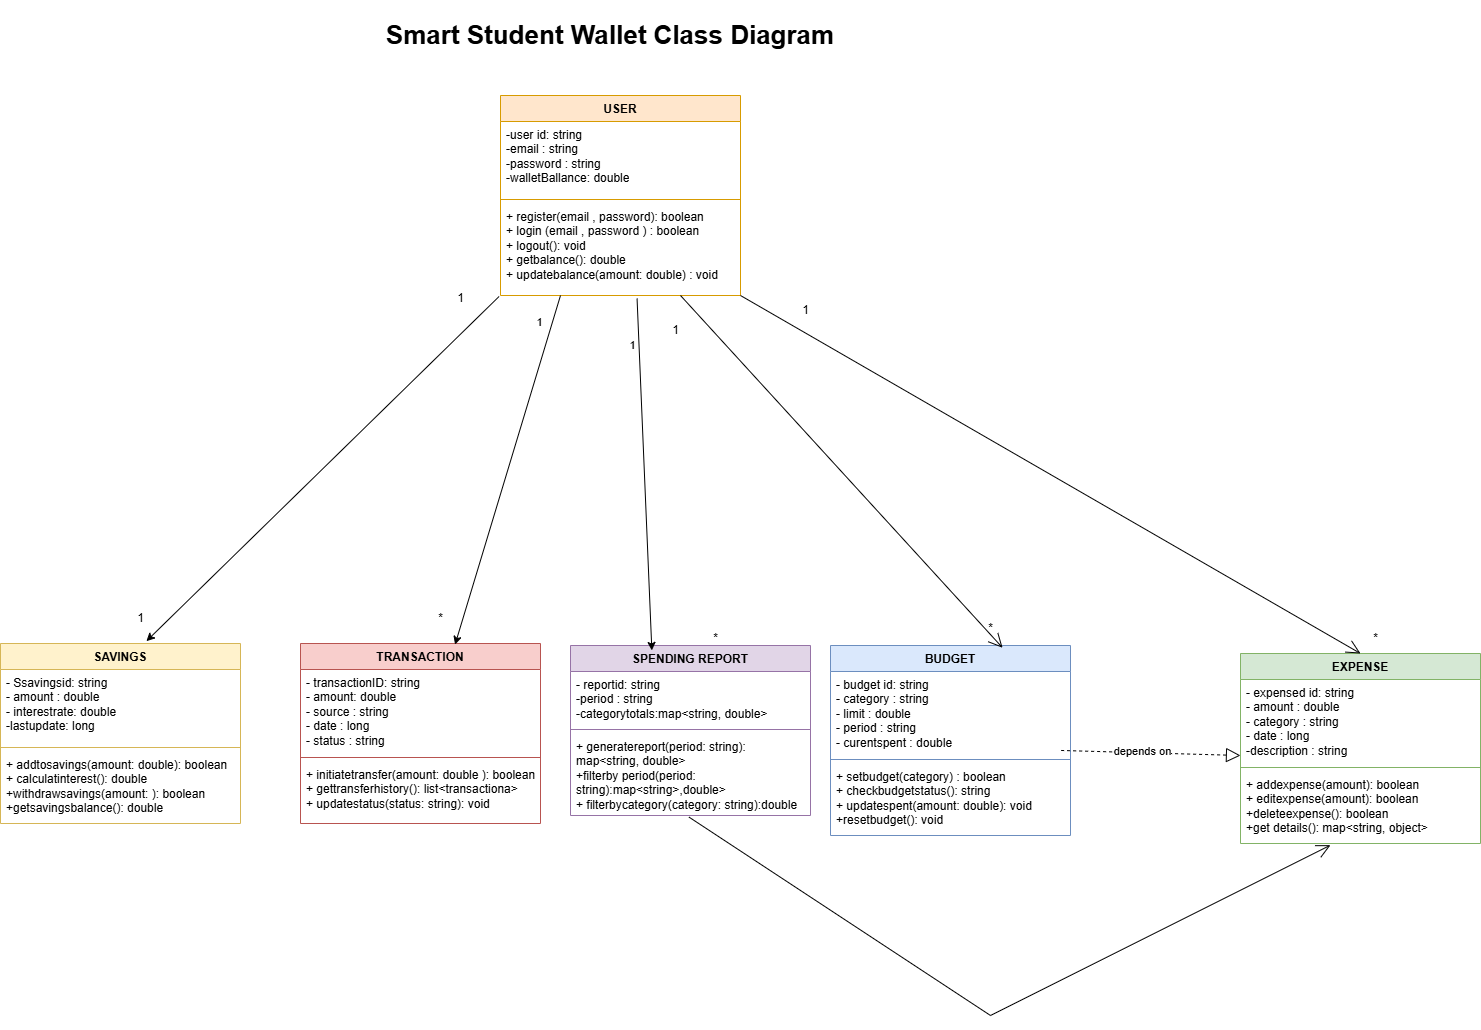

The diagram above was exported from draw.io. Its source (the exported page's mxGraphModel, read from the mxfile embedded in the PNG):
<mxGraphModel dx="3230" dy="2297" grid="1" gridSize="10" guides="1" tooltips="1" connect="1" arrows="1" fold="1" page="1" pageScale="1" pageWidth="1654" pageHeight="1169" math="0" shadow="0">
  <root>
    <mxCell id="0" />
    <mxCell id="1" parent="0" />
    <mxCell id="9GBgX-KmT5ZbOrAc0aA5-21" value="&lt;p dir=&quot;auto&quot; style=&quot;white-space-collapse: preserve;&quot;&gt;&lt;font style=&quot;font-size: 26px;&quot;&gt;Smart Student Wallet Class Diagram&lt;/font&gt;&lt;/p&gt;" style="text;html=1;align=center;verticalAlign=middle;whiteSpace=wrap;rounded=0;fontStyle=1;fontSize=20;" parent="1" vertex="1">
      <mxGeometry x="80" y="-280" width="460" height="40" as="geometry" />
    </mxCell>
    <mxCell id="xLMA_Wgz5al_BWFyDyty-1" value="USER" style="swimlane;fontStyle=1;align=center;verticalAlign=top;childLayout=stackLayout;horizontal=1;startSize=26;horizontalStack=0;resizeParent=1;resizeParentMax=0;resizeLast=0;collapsible=1;marginBottom=0;whiteSpace=wrap;html=1;fillColor=#ffe6cc;strokeColor=#d79b00;" vertex="1" parent="1">
      <mxGeometry x="200" y="-200" width="240" height="200" as="geometry" />
    </mxCell>
    <mxCell id="xLMA_Wgz5al_BWFyDyty-2" value="-user id: string&lt;span style=&quot;background-color: transparent; color: light-dark(rgb(0, 0, 0), rgb(255, 255, 255));&quot;&gt;&amp;nbsp;&lt;/span&gt;&lt;div&gt;&lt;span style=&quot;background-color: transparent; color: light-dark(rgb(0, 0, 0), rgb(255, 255, 255));&quot;&gt;-email : string&lt;/span&gt;&lt;/div&gt;&lt;div&gt;&lt;span style=&quot;background-color: transparent; color: light-dark(rgb(0, 0, 0), rgb(255, 255, 255));&quot;&gt;-password : string&lt;/span&gt;&lt;/div&gt;&lt;div&gt;-walletBallance: double&lt;/div&gt;&lt;div&gt;&lt;br&gt;&lt;/div&gt;" style="text;strokeColor=none;fillColor=none;align=left;verticalAlign=top;spacingLeft=4;spacingRight=4;overflow=hidden;rotatable=0;points=[[0,0.5],[1,0.5]];portConstraint=eastwest;whiteSpace=wrap;html=1;" vertex="1" parent="xLMA_Wgz5al_BWFyDyty-1">
      <mxGeometry y="26" width="240" height="74" as="geometry" />
    </mxCell>
    <mxCell id="xLMA_Wgz5al_BWFyDyty-3" value="" style="line;strokeWidth=1;fillColor=none;align=left;verticalAlign=middle;spacingTop=-1;spacingLeft=3;spacingRight=3;rotatable=0;labelPosition=right;points=[];portConstraint=eastwest;strokeColor=inherit;" vertex="1" parent="xLMA_Wgz5al_BWFyDyty-1">
      <mxGeometry y="100" width="240" height="8" as="geometry" />
    </mxCell>
    <mxCell id="xLMA_Wgz5al_BWFyDyty-4" value="+ register(email , password): boolean&amp;nbsp;&lt;div&gt;+ login (email , password ) : boolean&lt;/div&gt;&lt;div&gt;+ logout(): void&lt;/div&gt;&lt;div&gt;+ getbalance(): double&lt;/div&gt;&lt;div&gt;+ updatebalance(amount: double) : void&lt;/div&gt;" style="text;strokeColor=none;fillColor=none;align=left;verticalAlign=top;spacingLeft=4;spacingRight=4;overflow=hidden;rotatable=0;points=[[0,0.5],[1,0.5]];portConstraint=eastwest;whiteSpace=wrap;html=1;" vertex="1" parent="xLMA_Wgz5al_BWFyDyty-1">
      <mxGeometry y="108" width="240" height="92" as="geometry" />
    </mxCell>
    <mxCell id="xLMA_Wgz5al_BWFyDyty-6" value="EXPENSE" style="swimlane;fontStyle=1;align=center;verticalAlign=top;childLayout=stackLayout;horizontal=1;startSize=26;horizontalStack=0;resizeParent=1;resizeParentMax=0;resizeLast=0;collapsible=1;marginBottom=0;whiteSpace=wrap;html=1;fillColor=#d5e8d4;strokeColor=#82b366;" vertex="1" parent="1">
      <mxGeometry x="940" y="358" width="240" height="190" as="geometry">
        <mxRectangle x="560" y="280" width="100" height="30" as="alternateBounds" />
      </mxGeometry>
    </mxCell>
    <mxCell id="xLMA_Wgz5al_BWFyDyty-7" value="- expensed id: string&lt;div&gt;- amount : double&lt;/div&gt;&lt;div&gt;- category : string&lt;/div&gt;&lt;div&gt;- date : long&lt;/div&gt;&lt;div&gt;-description : string&lt;/div&gt;" style="text;strokeColor=none;fillColor=none;align=left;verticalAlign=top;spacingLeft=4;spacingRight=4;overflow=hidden;rotatable=0;points=[[0,0.5],[1,0.5]];portConstraint=eastwest;whiteSpace=wrap;html=1;" vertex="1" parent="xLMA_Wgz5al_BWFyDyty-6">
      <mxGeometry y="26" width="240" height="84" as="geometry" />
    </mxCell>
    <mxCell id="xLMA_Wgz5al_BWFyDyty-8" value="" style="line;strokeWidth=1;fillColor=none;align=left;verticalAlign=middle;spacingTop=-1;spacingLeft=3;spacingRight=3;rotatable=0;labelPosition=right;points=[];portConstraint=eastwest;strokeColor=inherit;" vertex="1" parent="xLMA_Wgz5al_BWFyDyty-6">
      <mxGeometry y="110" width="240" height="8" as="geometry" />
    </mxCell>
    <mxCell id="xLMA_Wgz5al_BWFyDyty-9" value="+ addexpense(amount): boolean&lt;div&gt;+ editexpense(amount): boolean&lt;/div&gt;&lt;div&gt;+deleteexpense(): boolean&lt;/div&gt;&lt;div&gt;+get details(): map&amp;lt;string, object&amp;gt;&lt;/div&gt;" style="text;strokeColor=none;fillColor=none;align=left;verticalAlign=top;spacingLeft=4;spacingRight=4;overflow=hidden;rotatable=0;points=[[0,0.5],[1,0.5]];portConstraint=eastwest;whiteSpace=wrap;html=1;" vertex="1" parent="xLMA_Wgz5al_BWFyDyty-6">
      <mxGeometry y="118" width="240" height="72" as="geometry" />
    </mxCell>
    <mxCell id="xLMA_Wgz5al_BWFyDyty-10" value="BUDGET" style="swimlane;fontStyle=1;align=center;verticalAlign=top;childLayout=stackLayout;horizontal=1;startSize=26;horizontalStack=0;resizeParent=1;resizeParentMax=0;resizeLast=0;collapsible=1;marginBottom=0;whiteSpace=wrap;html=1;fillColor=#dae8fc;strokeColor=#6c8ebf;" vertex="1" parent="1">
      <mxGeometry x="530" y="350" width="240" height="190" as="geometry" />
    </mxCell>
    <mxCell id="xLMA_Wgz5al_BWFyDyty-11" value="- budget id: string&lt;div&gt;- category : string&lt;/div&gt;&lt;div&gt;- limit : double&lt;/div&gt;&lt;div&gt;- period : string&lt;/div&gt;&lt;div&gt;- curentspent : double&lt;/div&gt;&lt;div&gt;&lt;br&gt;&lt;/div&gt;" style="text;strokeColor=none;fillColor=none;align=left;verticalAlign=top;spacingLeft=4;spacingRight=4;overflow=hidden;rotatable=0;points=[[0,0.5],[1,0.5]];portConstraint=eastwest;whiteSpace=wrap;html=1;" vertex="1" parent="xLMA_Wgz5al_BWFyDyty-10">
      <mxGeometry y="26" width="240" height="84" as="geometry" />
    </mxCell>
    <mxCell id="xLMA_Wgz5al_BWFyDyty-12" value="" style="line;strokeWidth=1;fillColor=none;align=left;verticalAlign=middle;spacingTop=-1;spacingLeft=3;spacingRight=3;rotatable=0;labelPosition=right;points=[];portConstraint=eastwest;strokeColor=inherit;" vertex="1" parent="xLMA_Wgz5al_BWFyDyty-10">
      <mxGeometry y="110" width="240" height="8" as="geometry" />
    </mxCell>
    <mxCell id="xLMA_Wgz5al_BWFyDyty-13" value="+ setbudget(category) : boolean&lt;div&gt;+ checkbudgetstatus(): string&lt;/div&gt;&lt;div&gt;+ updatespent(amount: double): void&lt;/div&gt;&lt;div&gt;+resetbudget(): void&lt;/div&gt;&lt;div&gt;&lt;br&gt;&lt;/div&gt;" style="text;strokeColor=none;fillColor=none;align=left;verticalAlign=top;spacingLeft=4;spacingRight=4;overflow=hidden;rotatable=0;points=[[0,0.5],[1,0.5]];portConstraint=eastwest;whiteSpace=wrap;html=1;" vertex="1" parent="xLMA_Wgz5al_BWFyDyty-10">
      <mxGeometry y="118" width="240" height="72" as="geometry" />
    </mxCell>
    <mxCell id="xLMA_Wgz5al_BWFyDyty-14" value="TRANSACTION" style="swimlane;fontStyle=1;align=center;verticalAlign=top;childLayout=stackLayout;horizontal=1;startSize=26;horizontalStack=0;resizeParent=1;resizeParentMax=0;resizeLast=0;collapsible=1;marginBottom=0;whiteSpace=wrap;html=1;fillColor=#f8cecc;strokeColor=#b85450;" vertex="1" parent="1">
      <mxGeometry y="348" width="240" height="180" as="geometry" />
    </mxCell>
    <mxCell id="xLMA_Wgz5al_BWFyDyty-15" value="- transactionID: string&lt;div&gt;- amount: double&lt;/div&gt;&lt;div&gt;- source : string&lt;/div&gt;&lt;div&gt;- date : long&lt;/div&gt;&lt;div&gt;- status : string&lt;/div&gt;&lt;div&gt;&lt;br&gt;&lt;/div&gt;" style="text;strokeColor=none;fillColor=none;align=left;verticalAlign=top;spacingLeft=4;spacingRight=4;overflow=hidden;rotatable=0;points=[[0,0.5],[1,0.5]];portConstraint=eastwest;whiteSpace=wrap;html=1;" vertex="1" parent="xLMA_Wgz5al_BWFyDyty-14">
      <mxGeometry y="26" width="240" height="84" as="geometry" />
    </mxCell>
    <mxCell id="xLMA_Wgz5al_BWFyDyty-16" value="" style="line;strokeWidth=1;fillColor=none;align=left;verticalAlign=middle;spacingTop=-1;spacingLeft=3;spacingRight=3;rotatable=0;labelPosition=right;points=[];portConstraint=eastwest;strokeColor=inherit;" vertex="1" parent="xLMA_Wgz5al_BWFyDyty-14">
      <mxGeometry y="110" width="240" height="8" as="geometry" />
    </mxCell>
    <mxCell id="xLMA_Wgz5al_BWFyDyty-17" value="+ initiatetransfer(amount: double ): boolean&lt;div&gt;+ gettransferhistory(): list&amp;lt;transactiona&amp;gt;&lt;/div&gt;&lt;div&gt;+ updatestatus(status: string): void&lt;/div&gt;" style="text;strokeColor=none;fillColor=none;align=left;verticalAlign=top;spacingLeft=4;spacingRight=4;overflow=hidden;rotatable=0;points=[[0,0.5],[1,0.5]];portConstraint=eastwest;whiteSpace=wrap;html=1;" vertex="1" parent="xLMA_Wgz5al_BWFyDyty-14">
      <mxGeometry y="118" width="240" height="62" as="geometry" />
    </mxCell>
    <mxCell id="xLMA_Wgz5al_BWFyDyty-18" value="SAVINGS" style="swimlane;fontStyle=1;align=center;verticalAlign=top;childLayout=stackLayout;horizontal=1;startSize=26;horizontalStack=0;resizeParent=1;resizeParentMax=0;resizeLast=0;collapsible=1;marginBottom=0;whiteSpace=wrap;html=1;fillColor=#fff2cc;strokeColor=#d6b656;" vertex="1" parent="1">
      <mxGeometry x="-300" y="348" width="240" height="180" as="geometry" />
    </mxCell>
    <mxCell id="xLMA_Wgz5al_BWFyDyty-19" value="- Ssavingsid: string&lt;div&gt;- amount : double&lt;/div&gt;&lt;div&gt;- interestrate: double&lt;/div&gt;&lt;div&gt;-lastupdate: long&lt;/div&gt;&lt;div&gt;&lt;br&gt;&lt;/div&gt;&lt;div&gt;&lt;br&gt;&lt;/div&gt;" style="text;strokeColor=none;fillColor=none;align=left;verticalAlign=top;spacingLeft=4;spacingRight=4;overflow=hidden;rotatable=0;points=[[0,0.5],[1,0.5]];portConstraint=eastwest;whiteSpace=wrap;html=1;" vertex="1" parent="xLMA_Wgz5al_BWFyDyty-18">
      <mxGeometry y="26" width="240" height="74" as="geometry" />
    </mxCell>
    <mxCell id="xLMA_Wgz5al_BWFyDyty-20" value="" style="line;strokeWidth=1;fillColor=none;align=left;verticalAlign=middle;spacingTop=-1;spacingLeft=3;spacingRight=3;rotatable=0;labelPosition=right;points=[];portConstraint=eastwest;strokeColor=inherit;" vertex="1" parent="xLMA_Wgz5al_BWFyDyty-18">
      <mxGeometry y="100" width="240" height="8" as="geometry" />
    </mxCell>
    <mxCell id="xLMA_Wgz5al_BWFyDyty-21" value="+ addtosavings(amount: double): boolean&lt;div&gt;+ calculatinterest(): double&lt;/div&gt;&lt;div&gt;+withdrawsavings(amount: ): boolean&lt;/div&gt;&lt;div&gt;+getsavingsbalance(): double&lt;/div&gt;" style="text;strokeColor=none;fillColor=none;align=left;verticalAlign=top;spacingLeft=4;spacingRight=4;overflow=hidden;rotatable=0;points=[[0,0.5],[1,0.5]];portConstraint=eastwest;whiteSpace=wrap;html=1;" vertex="1" parent="xLMA_Wgz5al_BWFyDyty-18">
      <mxGeometry y="108" width="240" height="72" as="geometry" />
    </mxCell>
    <mxCell id="xLMA_Wgz5al_BWFyDyty-22" value="SPENDING REPORT" style="swimlane;fontStyle=1;align=center;verticalAlign=top;childLayout=stackLayout;horizontal=1;startSize=26;horizontalStack=0;resizeParent=1;resizeParentMax=0;resizeLast=0;collapsible=1;marginBottom=0;whiteSpace=wrap;html=1;fillColor=#e1d5e7;strokeColor=#9673a6;" vertex="1" parent="1">
      <mxGeometry x="270" y="350" width="240" height="170" as="geometry" />
    </mxCell>
    <mxCell id="xLMA_Wgz5al_BWFyDyty-23" value="- reportid: string&lt;div&gt;-period : string&lt;/div&gt;&lt;div&gt;-categorytotals:map&amp;lt;string, double&amp;gt;&lt;/div&gt;" style="text;strokeColor=none;fillColor=none;align=left;verticalAlign=top;spacingLeft=4;spacingRight=4;overflow=hidden;rotatable=0;points=[[0,0.5],[1,0.5]];portConstraint=eastwest;whiteSpace=wrap;html=1;" vertex="1" parent="xLMA_Wgz5al_BWFyDyty-22">
      <mxGeometry y="26" width="240" height="54" as="geometry" />
    </mxCell>
    <mxCell id="xLMA_Wgz5al_BWFyDyty-24" value="" style="line;strokeWidth=1;fillColor=none;align=left;verticalAlign=middle;spacingTop=-1;spacingLeft=3;spacingRight=3;rotatable=0;labelPosition=right;points=[];portConstraint=eastwest;strokeColor=inherit;" vertex="1" parent="xLMA_Wgz5al_BWFyDyty-22">
      <mxGeometry y="80" width="240" height="8" as="geometry" />
    </mxCell>
    <mxCell id="xLMA_Wgz5al_BWFyDyty-25" value="+ generatereport(period: string): map&amp;lt;string, double&amp;gt;&lt;div&gt;+filterby period(period: string):map&amp;lt;string&amp;gt;,double&amp;gt;&lt;/div&gt;&lt;div&gt;+ filterbycategory(category: string):double&lt;/div&gt;&lt;div&gt;&lt;br&gt;&lt;/div&gt;" style="text;strokeColor=none;fillColor=none;align=left;verticalAlign=top;spacingLeft=4;spacingRight=4;overflow=hidden;rotatable=0;points=[[0,0.5],[1,0.5]];portConstraint=eastwest;whiteSpace=wrap;html=1;" vertex="1" parent="xLMA_Wgz5al_BWFyDyty-22">
      <mxGeometry y="88" width="240" height="82" as="geometry" />
    </mxCell>
    <mxCell id="xLMA_Wgz5al_BWFyDyty-28" value="" style="endArrow=open;endFill=1;endSize=12;html=1;rounded=0;entryX=0.5;entryY=0;entryDx=0;entryDy=0;exitX=1;exitY=1;exitDx=0;exitDy=0;" edge="1" parent="1" source="xLMA_Wgz5al_BWFyDyty-1" target="xLMA_Wgz5al_BWFyDyty-6">
      <mxGeometry width="160" relative="1" as="geometry">
        <mxPoint x="490" y="20" as="sourcePoint" />
        <mxPoint x="590" y="210" as="targetPoint" />
      </mxGeometry>
    </mxCell>
    <mxCell id="xLMA_Wgz5al_BWFyDyty-29" value="1" style="text;html=1;align=center;verticalAlign=middle;resizable=0;points=[];autosize=1;strokeColor=none;fillColor=none;" vertex="1" parent="1">
      <mxGeometry x="490" width="30" height="30" as="geometry" />
    </mxCell>
    <mxCell id="xLMA_Wgz5al_BWFyDyty-30" value="*" style="text;html=1;align=center;verticalAlign=middle;resizable=0;points=[];autosize=1;strokeColor=none;fillColor=none;" vertex="1" parent="1">
      <mxGeometry x="1060" y="328" width="30" height="30" as="geometry" />
    </mxCell>
    <mxCell id="xLMA_Wgz5al_BWFyDyty-32" value="" style="endArrow=open;endFill=1;endSize=12;html=1;rounded=0;entryX=0.717;entryY=0.012;entryDx=0;entryDy=0;entryPerimeter=0;exitX=0.75;exitY=1;exitDx=0;exitDy=0;" edge="1" parent="1" source="xLMA_Wgz5al_BWFyDyty-1" target="xLMA_Wgz5al_BWFyDyty-10">
      <mxGeometry width="160" relative="1" as="geometry">
        <mxPoint x="650" y="280" as="sourcePoint" />
        <mxPoint x="540" y="320" as="targetPoint" />
      </mxGeometry>
    </mxCell>
    <mxCell id="xLMA_Wgz5al_BWFyDyty-33" value="1" style="text;html=1;align=center;verticalAlign=middle;resizable=0;points=[];autosize=1;strokeColor=none;fillColor=none;" vertex="1" parent="1">
      <mxGeometry x="360" y="20" width="30" height="30" as="geometry" />
    </mxCell>
    <mxCell id="xLMA_Wgz5al_BWFyDyty-34" value="*" style="text;html=1;align=center;verticalAlign=middle;resizable=0;points=[];autosize=1;strokeColor=none;fillColor=none;" vertex="1" parent="1">
      <mxGeometry x="675" y="318" width="30" height="30" as="geometry" />
    </mxCell>
    <mxCell id="xLMA_Wgz5al_BWFyDyty-36" value="" style="edgeStyle=none;orthogonalLoop=1;jettySize=auto;html=1;rounded=0;entryX=0.339;entryY=0.029;entryDx=0;entryDy=0;exitX=0.569;exitY=1.033;exitDx=0;exitDy=0;exitPerimeter=0;entryPerimeter=0;" edge="1" parent="1" source="xLMA_Wgz5al_BWFyDyty-4" target="xLMA_Wgz5al_BWFyDyty-22">
      <mxGeometry width="100" relative="1" as="geometry">
        <mxPoint x="280" y="10" as="sourcePoint" />
        <mxPoint x="460" y="300" as="targetPoint" />
        <Array as="points" />
      </mxGeometry>
    </mxCell>
    <mxCell id="xLMA_Wgz5al_BWFyDyty-37" value="1" style="edgeLabel;html=1;align=center;verticalAlign=middle;resizable=0;points=[];" vertex="1" connectable="0" parent="xLMA_Wgz5al_BWFyDyty-36">
      <mxGeometry x="-0.7391" y="-7" relative="1" as="geometry">
        <mxPoint as="offset" />
      </mxGeometry>
    </mxCell>
    <mxCell id="xLMA_Wgz5al_BWFyDyty-39" value="*" style="text;html=1;align=center;verticalAlign=middle;resizable=0;points=[];autosize=1;strokeColor=none;fillColor=none;" vertex="1" parent="1">
      <mxGeometry x="400" y="328" width="30" height="30" as="geometry" />
    </mxCell>
    <mxCell id="xLMA_Wgz5al_BWFyDyty-42" value="" style="edgeStyle=none;orthogonalLoop=1;jettySize=auto;html=1;rounded=0;exitX=0.25;exitY=1;exitDx=0;exitDy=0;entryX=0.644;entryY=0.006;entryDx=0;entryDy=0;entryPerimeter=0;" edge="1" parent="1" source="xLMA_Wgz5al_BWFyDyty-1" target="xLMA_Wgz5al_BWFyDyty-14">
      <mxGeometry width="100" relative="1" as="geometry">
        <mxPoint x="120" y="280" as="sourcePoint" />
        <mxPoint x="220" y="280" as="targetPoint" />
        <Array as="points" />
      </mxGeometry>
    </mxCell>
    <mxCell id="xLMA_Wgz5al_BWFyDyty-49" value="1" style="edgeLabel;html=1;align=center;verticalAlign=middle;resizable=0;points=[];" vertex="1" connectable="0" parent="xLMA_Wgz5al_BWFyDyty-42">
      <mxGeometry x="-0.8304" y="-14" relative="1" as="geometry">
        <mxPoint y="1" as="offset" />
      </mxGeometry>
    </mxCell>
    <mxCell id="xLMA_Wgz5al_BWFyDyty-43" value="" style="edgeStyle=none;orthogonalLoop=1;jettySize=auto;html=1;rounded=0;entryX=0.608;entryY=-0.013;entryDx=0;entryDy=0;entryPerimeter=0;exitX=-0.006;exitY=1.011;exitDx=0;exitDy=0;exitPerimeter=0;" edge="1" parent="1" source="xLMA_Wgz5al_BWFyDyty-4" target="xLMA_Wgz5al_BWFyDyty-18">
      <mxGeometry width="100" relative="1" as="geometry">
        <mxPoint x="-250" y="130" as="sourcePoint" />
        <mxPoint x="-150" y="130" as="targetPoint" />
        <Array as="points" />
      </mxGeometry>
    </mxCell>
    <mxCell id="xLMA_Wgz5al_BWFyDyty-47" value="1" style="text;html=1;align=center;verticalAlign=middle;resizable=0;points=[];autosize=1;strokeColor=none;fillColor=none;" vertex="1" parent="1">
      <mxGeometry x="145" y="-12" width="30" height="30" as="geometry" />
    </mxCell>
    <mxCell id="xLMA_Wgz5al_BWFyDyty-48" value="1" style="text;html=1;align=center;verticalAlign=middle;resizable=0;points=[];autosize=1;strokeColor=none;fillColor=none;" vertex="1" parent="1">
      <mxGeometry x="-175" y="308" width="30" height="30" as="geometry" />
    </mxCell>
    <mxCell id="xLMA_Wgz5al_BWFyDyty-50" value="*" style="text;html=1;align=center;verticalAlign=middle;resizable=0;points=[];autosize=1;strokeColor=none;fillColor=none;" vertex="1" parent="1">
      <mxGeometry x="125" y="308" width="30" height="30" as="geometry" />
    </mxCell>
    <mxCell id="xLMA_Wgz5al_BWFyDyty-53" value="" style="endArrow=open;endFill=1;endSize=12;html=1;rounded=0;entryX=0.375;entryY=1.023;entryDx=0;entryDy=0;exitX=0.494;exitY=1.02;exitDx=0;exitDy=0;exitPerimeter=0;entryPerimeter=0;" edge="1" parent="1" source="xLMA_Wgz5al_BWFyDyty-25" target="xLMA_Wgz5al_BWFyDyty-9">
      <mxGeometry width="160" relative="1" as="geometry">
        <mxPoint x="600" y="720" as="sourcePoint" />
        <mxPoint x="770" y="728" as="targetPoint" />
        <Array as="points">
          <mxPoint x="690" y="720" />
        </Array>
      </mxGeometry>
    </mxCell>
    <mxCell id="xLMA_Wgz5al_BWFyDyty-54" value="" style="endArrow=block;dashed=1;endFill=0;endSize=12;html=1;rounded=0;exitX=0.961;exitY=-0.181;exitDx=0;exitDy=0;exitPerimeter=0;" edge="1" parent="1" source="xLMA_Wgz5al_BWFyDyty-13">
      <mxGeometry width="160" relative="1" as="geometry">
        <mxPoint x="780" y="460" as="sourcePoint" />
        <mxPoint x="940" y="460" as="targetPoint" />
      </mxGeometry>
    </mxCell>
    <mxCell id="xLMA_Wgz5al_BWFyDyty-55" value="depends on" style="edgeLabel;html=1;align=center;verticalAlign=middle;resizable=0;points=[];" vertex="1" connectable="0" parent="xLMA_Wgz5al_BWFyDyty-54">
      <mxGeometry x="-0.1081" y="2" relative="1" as="geometry">
        <mxPoint as="offset" />
      </mxGeometry>
    </mxCell>
  </root>
</mxGraphModel>